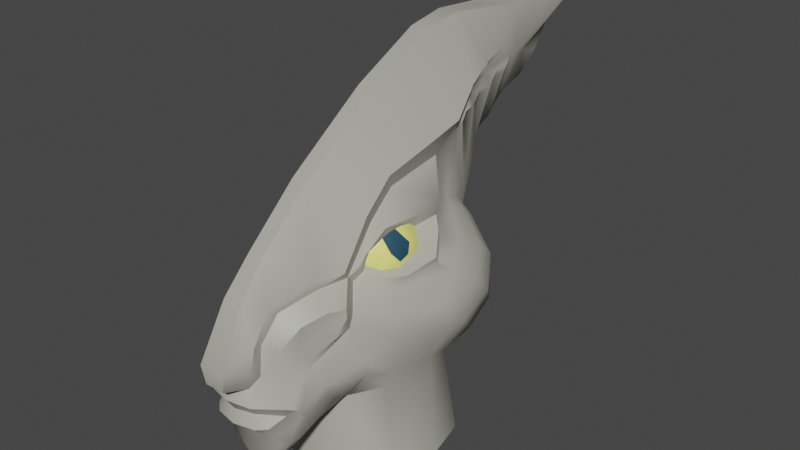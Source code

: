 # Source: Coleman_Trebor_Head.blend  (saved by Blender 2.83.19; exported with 4.5.12 LTS)
import bpy
from mathutils import Matrix  # noqa: F401  (used for matrix-valued properties, if any)

bpy.ops.wm.read_factory_settings(use_empty=True)
scene = bpy.context.scene
scene.name = 'Scene'

# ---- collections
col_collection = bpy.data.collections.new('Collection'); scene.collection.children.link(col_collection)

# ---- materials (node trees are filled in below, after node groups)
mat_dark_grey_material = bpy.data.materials.new('Dark_Grey-material')
mat_dark_grey_material.use_transparent_shadow = False
mat_dark_grey_material.diffuse_color = (0.4275, 0.4314, 0.3608, 1.0)
mat_bright_light_yellow_material = bpy.data.materials.new('Bright_Light_Yellow-material')
mat_bright_light_yellow_material.use_transparent_shadow = False
mat_bright_light_yellow_material.diffuse_color = (1.0, 0.9412, 0.2275, 1.0)
mat_black_material = bpy.data.materials.new('Black-material')
mat_black_material.use_transparent_shadow = False
mat_black_material.diffuse_color = (0.01961, 0.07451, 0.1137, 1.0)

# ---- material node trees
mat_dark_grey_material.use_nodes = True; mat_dark_grey_material.node_tree.nodes.clear()
_N = mat_dark_grey_material.node_tree.nodes; _L = mat_dark_grey_material.node_tree.links
n0 = _N.new('ShaderNodeBsdfPrincipled'); n0.name = 'Principled BSDF'; n0.location = (0, 300)
n0.distribution = 'GGX'
n0.subsurface_method = 'BURLEY'
n0.inputs[0].default_value = (0.4275, 0.4314, 0.3608, 1.0)
n0.inputs[3].default_value = 1.45
n0.inputs[27].default_value = (0.0, 0.0, 0.0, 0.0)
n0.inputs[28].default_value = 1.0
n1 = _N.new('ShaderNodeOutputMaterial'); n1.name = 'Material Output'; n1.location = (300, 300)
n2 = _N.new('ShaderNodeRGB'); n2.name = 'RGB'; n2.location = (-300, 300)
n2.label = 'Ambient'
n2.outputs[0].default_value = (0.4275, 0.4314, 0.3608, 1.0)
n3 = _N.new('ShaderNodeRGB'); n3.name = 'RGB.001'; n3.location = (-300, 0)
n3.label = 'Specular'
n3.outputs[0].default_value = (0.9, 0.9, 0.9, 1.0)
_L.new(n0.outputs[0], n1.inputs[0])
n1.is_active_output = True
mat_bright_light_yellow_material.use_nodes = True; mat_bright_light_yellow_material.node_tree.nodes.clear()
_N = mat_bright_light_yellow_material.node_tree.nodes; _L = mat_bright_light_yellow_material.node_tree.links
n0 = _N.new('ShaderNodeBsdfPrincipled'); n0.name = 'Principled BSDF'; n0.location = (0, 300)
n0.distribution = 'GGX'
n0.subsurface_method = 'BURLEY'
n0.inputs[0].default_value = (1.0, 0.9412, 0.2275, 1.0)
n0.inputs[3].default_value = 1.45
n0.inputs[27].default_value = (0.0, 0.0, 0.0, 0.0)
n0.inputs[28].default_value = 1.0
n1 = _N.new('ShaderNodeOutputMaterial'); n1.name = 'Material Output'; n1.location = (300, 300)
n2 = _N.new('ShaderNodeRGB'); n2.name = 'RGB'; n2.location = (-300, 300)
n2.label = 'Ambient'
n2.outputs[0].default_value = (1.0, 0.9412, 0.2275, 1.0)
n3 = _N.new('ShaderNodeRGB'); n3.name = 'RGB.001'; n3.location = (-300, 0)
n3.label = 'Specular'
n3.outputs[0].default_value = (0.9, 0.9, 0.9, 1.0)
_L.new(n0.outputs[0], n1.inputs[0])
n1.is_active_output = True
mat_black_material.use_nodes = True; mat_black_material.node_tree.nodes.clear()
_N = mat_black_material.node_tree.nodes; _L = mat_black_material.node_tree.links
n0 = _N.new('ShaderNodeBsdfPrincipled'); n0.name = 'Principled BSDF'; n0.location = (0, 300)
n0.distribution = 'GGX'
n0.subsurface_method = 'BURLEY'
n0.inputs[0].default_value = (0.01961, 0.07451, 0.1137, 1.0)
n0.inputs[3].default_value = 1.45
n0.inputs[27].default_value = (0.0, 0.0, 0.0, 0.0)
n0.inputs[28].default_value = 1.0
n1 = _N.new('ShaderNodeOutputMaterial'); n1.name = 'Material Output'; n1.location = (300, 300)
n2 = _N.new('ShaderNodeRGB'); n2.name = 'RGB'; n2.location = (-300, 300)
n2.label = 'Ambient'
n2.outputs[0].default_value = (0.01961, 0.07451, 0.1137, 1.0)
n3 = _N.new('ShaderNodeRGB'); n3.name = 'RGB.001'; n3.location = (-300, 0)
n3.label = 'Specular'
n3.outputs[0].default_value = (0.9, 0.9, 0.9, 1.0)
_L.new(n0.outputs[0], n1.inputs[0])
n1.is_active_output = True

# ---- world
world_world = bpy.data.worlds.new('World'); scene.world = world_world
world_world.use_nodes = True; world_world.node_tree.nodes.clear()
_N = world_world.node_tree.nodes; _L = world_world.node_tree.links
n0 = _N.new('ShaderNodeOutputWorld'); n0.name = 'World Output'; n0.location = (300, 300)
n1 = _N.new('ShaderNodeBackground'); n1.name = 'Background'; n1.location = (10, 300)
n1.inputs[0].default_value = (0.05088, 0.05088, 0.05088, 1.0)
_L.new(n1.outputs[0], n0.inputs[0])
n0.is_active_output = True
world_world.color = (0.05088, 0.05088, 0.05088)
world_world.use_sun_shadow = False
world_world.sun_shadow_jitter_overblur = 0.0

# ---- meshes
me_13197_dat_001 = bpy.data.meshes.new('13197_dat.001')
me_13197_dat_001.from_pydata([(0.0, 0.1136, 0.4177), (0.0, 0.1195, 0.4023), (0.0, -0.1195, 0.4023), (0.0, -0.1136, 0.4177), (0.0, 0.0, 0.4243), (0.0, 0.1136, 0.4177), (0.0, -0.1136, 0.4177), (0.0, 0.125, 0.0), (0.0, -0.125, 0.0), (0.0, 0.1966, 0.0), (0.0, 0.125, 0.0), (0.0, -0.125, 0.0), (0.0, -0.1966, 0.0), (0.0, 0.6599, 0.8169), (0.0, 0.6175, 0.7709), (0.0, 0.6599, 0.8169), (0.0, 0.6379, 0.8641), (0.0, 0.1682, 0.1715), (0.0, 0.2266, 0.1999), (0.0, 0.1966, 0.0), (0.0, 0.1682, 0.1715), (0.0, 0.3919, 0.6113), (0.0, 0.3468, 0.5806), (0.0, 0.4257, 0.6413), (0.0, 0.4553, 0.6492), (0.0, 0.5729, 0.7099), (0.0, 0.5023, 0.6619), (0.0, -0.3492, 0.1206), (0.0, -0.3533, 0.1763), (0.0, -0.3057, 0.09524), (0.0, -0.3284, 0.09952), (-0.05678, 0.09836, 0.4177), (-0.05978, 0.1035, 0.4023), (-0.09836, 0.05678, 0.4177), (-0.1035, 0.05978, 0.4023), (-0.1136, 0.0, 0.4177), (-0.1195, 0.0, 0.4023), (-0.09836, -0.05678, 0.4177), (-0.1035, -0.05978, 0.4023), (-0.05678, -0.09836, 0.4177), (-0.05978, -0.1035, 0.4023), (-0.09836, -0.05678, 0.4177), (-0.1136, 0.0, 0.4177), (-0.09836, 0.05678, 0.4177), (-0.05678, 0.09836, 0.4177), (-0.05678, -0.09836, 0.4177), (-0.0625, 0.1083, 0.0), (-0.1083, 0.0625, 0.0), (-0.0625, -0.1083, 0.0), (-0.1083, -0.0625, 0.0), (-0.125, 0.0, 0.0), (-0.175, 0.0983, 0.0), (-0.1083, 0.0625, 0.0), (-0.0983, 0.1703, 0.0), (-0.0625, 0.1083, 0.0), (-0.0625, -0.1083, 0.0), (-0.1001, -0.1738, 0.0), (-0.1703, -0.0983, 0.0), (-0.1083, -0.0625, 0.0), (-0.1966, 0.0, 0.0), (-0.125, 0.0, 0.0), (-0.0498, -0.3485, 0.3168), (-0.05012, -0.3424, 0.3818), (-0.05582, -0.3768, 0.3331), (-0.0544, -0.3639, 0.387), (-0.04, 0.6527, 0.8173), (-0.02224, 0.6112, 0.7731), (-0.04, 0.6527, 0.8173), (-0.03886, 0.6353, 0.8634), (-0.1019, -0.1085, 0.47), (-0.1253, -0.0886, 0.4591), (-0.1029, -0.1079, 0.4808), (-0.1347, -0.07106, 0.4912), (-0.1439, -0.05602, 0.4581), (-0.1019, -0.3223, 0.2491), (-0.08294, -0.3203, 0.2245), (-0.1063, -0.3039, 0.2376), (-0.08794, -0.2992, 0.1958), (-0.1059, -0.2833, 0.2185), (0.0, 0.2741, 0.2408), (-0.07028, 0.2151, 0.5816), (-0.08422, 0.1946, 0.5009), (-0.05952, 0.248, 0.5212), (-0.07672, 0.2219, 0.484), (-0.0874, 0.1473, 0.1768), (-0.09932, 0.1975, 0.2092), (-0.0983, 0.1703, 0.0), (-0.0874, 0.1473, 0.1768), (-0.1723, 0.00978, 0.2301), (-0.1966, 0.0, 0.0), (-0.1588, 0.07156, 0.2077), (-0.175, 0.0983, 0.0), (-0.02416, 0.3917, 0.6144), (-0.0245, 0.3441, 0.5837), (-0.04778, 0.3645, 0.6254), (-0.04344, 0.3311, 0.6032), (-0.04202, 0.3957, 0.646), (-0.02646, 0.4247, 0.6481), (-0.01676, 0.4563, 0.6493), (-0.02306, 0.5732, 0.7176), (-0.0158, 0.5031, 0.6607), (-0.05002, -0.3338, 0.1323), (-0.04746, -0.3446, 0.1775), (-0.06004, -0.294, 0.1162), (-0.05336, -0.3153, 0.114), (-0.0974, -0.1543, 0.4608), (-0.09366, -0.08146, 0.551), (-0.1123, -0.1779, 0.4853), (-0.1, -0.099, 0.5717), (-0.01762, -0.299, 0.5329), (-0.01784, -0.1745, 0.6445), (-0.053, -0.3241, 0.4462), (-0.05448, -0.3003, 0.4338), (-0.08872, -0.2316, 0.484), (-0.08626, -0.2264, 0.4629), (-0.05448, -0.3003, 0.4338), (-0.09882, -0.2863, 0.4129), (-0.08626, -0.2264, 0.4629), (-0.1195, -0.2371, 0.4286), (-0.1007, -0.2788, 0.3124), (-0.1195, -0.2048, 0.3588), (-0.1061, -0.2673, 0.3363), (-0.1287, -0.2251, 0.3711), (-0.03006, -0.4226, 0.3465), (-0.02212, -0.3605, 0.4644), (-0.02212, -0.3605, 0.4644), (-0.0544, -0.3639, 0.387), (-0.03006, -0.4226, 0.3465), (-0.05012, -0.3424, 0.3818), (-0.0498, -0.3485, 0.3168), (-0.0802, -0.3274, 0.3702), (0.0, -0.1936, 0.167), (0.0, -0.2392, 0.1257), (-0.06138, -0.3319, 0.31), (-0.08432, -0.302, 0.317), (0.0, -0.1966, 0.0), (0.0, -0.1832, 0.1632), (-0.09188, -0.2846, 0.3511), (-0.1356, -0.2014, 0.4272), (-0.11, -0.2516, 0.3894), (-0.1372, -0.2016, 0.4081), (-0.1287, -0.2251, 0.3711), (-0.1241, 0.08326, 0.5134), (-0.1192, 0.09796, 0.5412), (-0.1219, 0.04264, 0.5324), (-0.1132, -0.00084, 0.5663), (-0.115, -0.06366, 0.5362), (-0.08088, -0.0054, 0.5947), (-0.08418, 0.1301, 0.6175), (-0.08418, 0.1301, 0.6175), (-0.1017, 0.09018, 0.6596), (-0.08088, -0.0054, 0.5947), (-0.09128, -0.02256, 0.626), (-0.1017, 0.09018, 0.6596), (-0.01824, 0.0139, 0.7747), (-0.09128, -0.02256, 0.626), (0.0, 0.335, 0.5126), (-0.01784, -0.1745, 0.6445), (0.0, 0.3468, 0.5806), (-0.1, -0.099, 0.5717), (-0.01824, 0.0139, 0.7747), (0.0, 0.2787, 0.4297), (-0.04572, 0.4825, 0.7397), (-0.06202, 0.4755, 0.771), (-0.05608, 0.442, 0.7452), (-0.06504, 0.3964, 0.7809), (-0.0605, 0.4034, 0.7521), (-0.06446, -0.3241, 0.145), (-0.07074, -0.331, 0.1809), (-0.0661, -0.2372, 0.1491), (-0.08406, -0.2356, 0.1706), (-0.0786, -0.2801, 0.1497), (-0.05004, -0.3802, 0.2601), (0.0, -0.4239, 0.3488), (-0.04208, -0.3627, 0.2351), (0.0, -0.4174, 0.3039), (-0.1548, -0.1739, 0.3037), (-0.1227, -0.2524, 0.2752), (-0.15, -0.1687, 0.2661), (-0.1159, -0.2425, 0.2464), (-0.1703, -0.0983, 0.0), (-0.1459, -0.1048, 0.2039), (-0.1001, -0.1738, 0.0), (-0.08688, -0.164, 0.1865), (-0.1535, -0.1279, 0.3917), (-0.1252, -0.173, 0.3986), (0.0, 0.2981, 0.3203), (0.0, -0.3931, 0.264), (0.0, -0.3752, 0.236), (-0.1451, -0.1376, 0.3522), (0.0, -0.3826, 0.2051), (-0.1242, -0.1811, 0.3728), (0.0, -0.3752, 0.236), (0.0, -0.3826, 0.2051), (-0.2152, 0.01398, 0.3063), (-0.1822, 0.1276, 0.2443), (-0.2221, 0.05802, 0.3146), (-0.1943, -0.01744, 0.2804), (0.0, -0.1936, 0.167), (-0.214, -0.00454, 0.3747), (0.0, -0.1832, 0.1632), (-0.2118, 0.1072, 0.3831), (-0.2115, 0.1496, 0.3409), (-0.1065, 0.2479, 0.2532), (-0.09768, -0.1403, 0.4463), (-0.1359, -0.0992, 0.4318), (-0.105, -0.1182, 0.4618), (-0.1345, -0.09594, 0.4483), (-0.1253, -0.0886, 0.4591), (-0.1019, -0.1085, 0.47), (-0.1417, 0.00048, 0.4736), (-0.1442, -0.02576, 0.5015), (-0.1241, 0.08326, 0.5134), (-0.1089, 0.03276, 0.5014), (0.0, -0.3931, 0.264), (0.0, -0.3869, 0.284), (-0.1464, 0.06276, 0.4901), (0.0, 0.2879, 0.3965), (-0.1272, 0.01828, 0.4874), (0.0, 0.2787, 0.4297), (-0.1073, 0.1167, 0.511), (-0.1375, 0.0785, 0.471), (-0.1464, 0.06276, 0.4901), (-0.1908, 0.0643, 0.418), (-0.1601, 0.1166, 0.448), (-0.1696, 0.03416, 0.438), (-0.1696, 0.03416, 0.438), (-0.1744, 0.01966, 0.4581), (-0.1744, 0.01966, 0.4581), (-0.1417, 0.00048, 0.4736), (0.0, -0.3869, 0.284), (-0.1089, 0.03276, 0.5014), (0.0, -0.4174, 0.3039), (0.05678, 0.09836, 0.4177), (0.05978, 0.1035, 0.4023), (0.09836, 0.05678, 0.4177), (0.1035, 0.05978, 0.4023), (0.1136, 0.0, 0.4177), (0.1195, 0.0, 0.4023), (0.09836, -0.05678, 0.4177), (0.1035, -0.05978, 0.4023), (0.05678, -0.09836, 0.4177), (0.05978, -0.1035, 0.4023), (0.09836, -0.05678, 0.4177), (0.1136, 0.0, 0.4177), (0.09836, 0.05678, 0.4177), (0.05678, 0.09836, 0.4177), (0.05678, -0.09836, 0.4177), (0.0625, 0.1083, 0.0), (0.1083, 0.0625, 0.0), (0.0625, -0.1083, 0.0), (0.1083, -0.0625, 0.0), (0.125, 0.0, 0.0), (0.175, 0.0983, 0.0), (0.1083, 0.0625, 0.0), (0.0983, 0.1703, 0.0), (0.0625, 0.1083, 0.0), (0.0625, -0.1083, 0.0), (0.1001, -0.1738, 0.0), (0.1703, -0.0983, 0.0), (0.1083, -0.0625, 0.0), (0.1966, 0.0, 0.0), (0.125, 0.0, 0.0), (0.0498, -0.3485, 0.3168), (0.05012, -0.3424, 0.3818), (0.05582, -0.3768, 0.3331), (0.0544, -0.3639, 0.387), (0.04, 0.6527, 0.8173), (0.02224, 0.6112, 0.7731), (0.04, 0.6527, 0.8173), (0.03886, 0.6353, 0.8634), (0.1019, -0.1085, 0.47), (0.1253, -0.0886, 0.4591), (0.1029, -0.1079, 0.4808), (0.1347, -0.07106, 0.4912), (0.1439, -0.05602, 0.4581), (0.1019, -0.3223, 0.2491), (0.08294, -0.3203, 0.2245), (0.1063, -0.3039, 0.2376), (0.08794, -0.2992, 0.1958), (0.1059, -0.2833, 0.2185), (0.07028, 0.2151, 0.5816), (0.08422, 0.1946, 0.5009), (0.05952, 0.248, 0.5212), (0.07672, 0.2219, 0.484), (0.0874, 0.1473, 0.1768), (0.09932, 0.1975, 0.2092), (0.0983, 0.1703, 0.0), (0.0874, 0.1473, 0.1768), (0.1723, 0.00978, 0.2301), (0.1966, 0.0, 0.0), (0.1588, 0.07156, 0.2077), (0.175, 0.0983, 0.0), (0.02416, 0.3917, 0.6144), (0.0245, 0.3441, 0.5837), (0.04778, 0.3645, 0.6254), (0.04344, 0.3311, 0.6032), (0.04202, 0.3957, 0.646), (0.02646, 0.4247, 0.6481), (0.01676, 0.4563, 0.6493), (0.02306, 0.5732, 0.7176), (0.0158, 0.5031, 0.6607), (0.05002, -0.3338, 0.1323), (0.04746, -0.3446, 0.1775), (0.0, -0.3057, 0.09524), (0.06004, -0.294, 0.1162), (0.05336, -0.3153, 0.114), (0.0974, -0.1543, 0.4608), (0.09366, -0.08146, 0.551), (0.1123, -0.1779, 0.4853), (0.1, -0.099, 0.5717), (0.01762, -0.299, 0.5329), (0.01784, -0.1745, 0.6445), (-0.1272, 0.01828, 0.4874), (-0.1116, 0.01532, 0.5155), (0.053, -0.3241, 0.4462), (0.05448, -0.3003, 0.4338), (0.08872, -0.2316, 0.484), (0.08626, -0.2264, 0.4629), (0.05448, -0.3003, 0.4338), (0.09882, -0.2863, 0.4129), (0.08626, -0.2264, 0.4629), (0.1195, -0.2371, 0.4286), (0.1007, -0.2788, 0.3124), (0.1195, -0.2048, 0.3588), (0.1061, -0.2673, 0.3363), (0.1287, -0.2251, 0.3711), (0.03006, -0.4226, 0.3465), (0.02212, -0.3605, 0.4644), (-0.1142, -0.05134, 0.5235), (0.02212, -0.3605, 0.4644), (0.0544, -0.3639, 0.387), (0.03006, -0.4226, 0.3465), (0.05012, -0.3424, 0.3818), (0.0498, -0.3485, 0.3168), (0.0802, -0.3274, 0.3702), (0.06138, -0.3319, 0.31), (0.08432, -0.302, 0.317), (0.09188, -0.2846, 0.3511), (0.1356, -0.2014, 0.4272), (0.11, -0.2516, 0.3894), (0.1372, -0.2016, 0.4081), (0.1287, -0.2251, 0.3711), (0.1241, 0.08326, 0.5134), (0.1192, 0.09796, 0.5412), (0.1219, 0.04264, 0.5324), (0.1132, -0.00084, 0.5663), (0.115, -0.06366, 0.5362), (0.08088, -0.0054, 0.5947), (0.08418, 0.1301, 0.6175), (0.08418, 0.1301, 0.6175), (0.1017, 0.09018, 0.6596), (0.08088, -0.0054, 0.5947), (0.09128, -0.02256, 0.626), (0.1017, 0.09018, 0.6596), (0.01824, 0.0139, 0.7747), (0.09128, -0.02256, 0.626), (0.01784, -0.1745, 0.6445), (0.1, -0.099, 0.5717), (0.01824, 0.0139, 0.7747), (-0.09366, -0.08146, 0.551), (0.04572, 0.4825, 0.7397), (0.06202, 0.4755, 0.771), (0.05608, 0.442, 0.7452), (0.06504, 0.3964, 0.7809), (0.0605, 0.4034, 0.7521), (0.06446, -0.3241, 0.145), (0.07074, -0.331, 0.1809), (0.0661, -0.2372, 0.1491), (0.08406, -0.2356, 0.1706), (0.0786, -0.2801, 0.1497), (0.05004, -0.3802, 0.2601), (0.04208, -0.3627, 0.2351), (0.1548, -0.1739, 0.3037), (0.1227, -0.2524, 0.2752), (0.15, -0.1687, 0.2661), (0.1159, -0.2425, 0.2464), (0.1703, -0.0983, 0.0), (0.1459, -0.1048, 0.2039), (0.1001, -0.1738, 0.0), (0.08688, -0.164, 0.1865), (0.1535, -0.1279, 0.3917), (0.1252, -0.173, 0.3986), (0.1451, -0.1376, 0.3522), (0.1242, -0.1811, 0.3728), (0.2152, 0.01398, 0.3063), (0.1822, 0.1276, 0.2443), (0.2221, 0.05802, 0.3146), (0.1943, -0.01744, 0.2804), (0.214, -0.00454, 0.3747), (0.2118, 0.1072, 0.3831), (0.2115, 0.1496, 0.3409), (0.1065, 0.2479, 0.2532), (0.09768, -0.1403, 0.4463), (0.1359, -0.0992, 0.4318), (0.105, -0.1182, 0.4618), (0.1345, -0.09594, 0.4483), (0.1253, -0.0886, 0.4591), (0.1019, -0.1085, 0.47), (0.1417, 0.00048, 0.4736), (0.1442, -0.02576, 0.5015), (0.1241, 0.08326, 0.5134), (0.1089, 0.03276, 0.5014), (0.1464, 0.06276, 0.4901), (0.1272, 0.01828, 0.4874), (0.1073, 0.1167, 0.511), (0.1375, 0.0785, 0.471), (0.1464, 0.06276, 0.4901), (0.1908, 0.0643, 0.418), (0.1601, 0.1166, 0.448), (0.1696, 0.03416, 0.438), (0.1696, 0.03416, 0.438), (0.1744, 0.01966, 0.4581), (0.1744, 0.01966, 0.4581), (0.1417, 0.00048, 0.4736), (0.1089, 0.03276, 0.5014), (0.1272, 0.01828, 0.4874), (0.1116, 0.01532, 0.5155), (0.1142, -0.05134, 0.5235), (0.09366, -0.08146, 0.551), (0.08424, 0.1927, 0.6504), (0.07582, 0.1806, 0.5691), (0.08036, 0.1524, 0.5588), (0.07598, 0.2665, 0.6821), (0.07278, 0.2355, 0.6703), (0.05348, 0.2766, 0.5361), (0.0565, 0.2615, 0.5289), (0.0503, 0.2896, 0.5537), (0.06138, 0.2912, 0.6887), (0.07182, 0.329, 0.7056), (0.07, 0.2976, 0.7069), (0.04668, 0.312, 0.5793), (0.06018, 0.3596, 0.7177), (0.06748, 0.3873, 0.7237), (0.06396, 0.3666, 0.7323), (0.05768, 0.4035, 0.7249), (0.05898, 0.4199, 0.7423), (0.02224, 0.6112, 0.7731), (0.02306, 0.5732, 0.7176), (0.03246, 0.4988, 0.6774), (0.04, 0.6527, 0.8173), (0.0356, 0.4603, 0.8498), (0.03886, 0.6353, 0.8634), (0.09352, 0.1379, 0.5231), (0.07122, -0.1903, 0.1804), (0.09358, -0.1857, 0.1897), (0.049, -0.3722, 0.2052), (0.06918, -0.3546, 0.2067), (0.1195, -0.2048, 0.3588), (0.08934, 0.1634, 0.5131), (0.05624, 0.2635, 0.4472), (0.0279, 0.332, 0.5192), (0.06408, 0.402, 0.735), (0.0639, 0.3219, 0.736), (0.07522, 0.3136, 0.7654), (0.02264, 0.2713, 0.8694), (0.07522, 0.3136, 0.7654), (0.02264, 0.2713, 0.8694), (0.0356, 0.4603, 0.8498), (-0.08424, 0.1927, 0.6504), (-0.07582, 0.1806, 0.5691), (0.0724, 0.2551, 0.7061), (0.0864, 0.2481, 0.7337), (0.01926, 0.1772, 0.8552), (0.0864, 0.2481, 0.7337), (0.08428, 0.2161, 0.6575), (0.0809, 0.2337, 0.6783), (0.1028, 0.1806, 0.6808), (0.0245, 0.3441, 0.5837), (0.0279, 0.332, 0.5192), (0.0245, 0.3441, 0.5837), (0.05624, 0.2635, 0.4472), (0.1087, 0.1535, 0.4937), (0.01762, -0.299, 0.5329), (0.1123, -0.1779, 0.4853), (0.115, -0.06366, 0.5362), (0.1116, 0.01532, 0.5155), (0.1142, -0.05134, 0.5235), (0.1356, -0.2014, 0.4272), (0.09768, -0.1403, 0.4463), (0.1372, -0.2016, 0.4081), (0.1252, -0.173, 0.3986), (0.02314, -0.4186, 0.3046), (0.02314, -0.4186, 0.3046), (0.1602, -0.06092, 0.4234), (0.1622, -0.05364, 0.4446), (0.1622, -0.05364, 0.4446), (0.1439, -0.05602, 0.4581), (0.1089, 0.03276, 0.5014), (0.1028, 0.1806, 0.6808), (0.01926, 0.1772, 0.8552), (-0.08036, 0.1524, 0.5588), (0.1816, 0.1987, 0.2877), (0.1052, -0.09978, 0.4981), (0.1821, -0.08552, 0.3806), (0.08864, 0.284, 0.3332), (0.049, -0.3722, 0.2052), (0.04208, -0.3627, 0.2351), (0.07172, -0.304, 0.1422), (0.05336, -0.3153, 0.114), (0.04142, 0.4251, 0.6654), (0.06408, 0.402, 0.735), (-0.07598, 0.2665, 0.6821), (0.0, 0.6379, 0.8641), (0.03886, 0.6353, 0.8634), (0.07122, -0.1903, 0.1804), (0.08688, -0.164, 0.1865), (0.0974, -0.1543, 0.4608), (0.173, -0.1174, 0.2581), (0.1634, -0.09976, 0.3332), (0.1195, -0.2371, 0.4286), (0.09882, -0.2863, 0.4129), (0.0974, -0.1543, 0.4608), (0.1356, -0.2014, 0.4272), (0.1242, -0.1811, 0.3728), (0.1052, -0.09978, 0.4981), (0.0158, 0.5031, 0.6607), (0.08294, -0.3203, 0.2245), (0.06918, -0.3546, 0.2067), (0.1019, -0.3223, 0.2491), (0.05004, -0.3802, 0.2601), (0.03962, -0.3692, 0.2957), (0.03962, -0.3692, 0.2957), (0.05598, 0.2787, 0.4072), (0.05624, 0.2635, 0.4472), (0.08426, 0.2651, 0.4219), (0.1432, 0.2508, 0.3555), (0.09958, 0.2372, 0.4471), (0.1712, 0.2134, 0.3855), (0.1747, 0.1739, 0.4203), (0.111, 0.1958, 0.4756), (0.07, 0.2976, 0.7069), (0.0809, 0.2337, 0.6783), (0.06396, 0.3666, 0.7323), (0.02314, -0.4186, 0.3046), (0.1051, -0.1252, 0.4729), (0.1029, -0.1079, 0.4808), (0.1074, -0.1149, 0.4949), (0.1019, -0.1085, 0.47), (0.105, -0.1182, 0.4618), (0.09768, -0.1403, 0.4463), (0.1074, -0.1149, 0.4949), (0.0, -0.299, 0.5329), (0.0, -0.2371, 0.5884), (0.0, -0.1745, 0.6445), (0.0, -0.3605, 0.4644), (0.0, -0.08133, 0.7089), (0.0, 0.0139, 0.7747), (0.0, 0.2713, 0.8694), (0.0, 0.3448, 0.8618), (0.0, 0.4603, 0.8498), (0.0, -0.3263, 0.5025), (0.0, 0.09332, 0.8139), (0.0, 0.1772, 0.8552), (0.0, 0.2204, 0.8617), (-0.07278, 0.2355, 0.6703), (-0.05348, 0.2766, 0.5361), (-0.0565, 0.2615, 0.5289), (-0.0503, 0.2896, 0.5537), (-0.06138, 0.2912, 0.6887), (-0.07182, 0.329, 0.7056), (-0.07, 0.2976, 0.7069), (-0.04668, 0.312, 0.5793), (-0.06018, 0.3596, 0.7177), (-0.06748, 0.3873, 0.7237), (-0.06396, 0.3666, 0.7323), (-0.05768, 0.4035, 0.7249), (-0.05898, 0.4199, 0.7423), (-0.02224, 0.6112, 0.7731), (-0.02306, 0.5732, 0.7176), (-0.03246, 0.4988, 0.6774), (-0.04, 0.6527, 0.8173), (-0.0356, 0.4603, 0.8498), (-0.03886, 0.6353, 0.8634), (-0.09352, 0.1379, 0.5231), (-0.07122, -0.1903, 0.1804), (-0.09358, -0.1857, 0.1897), (-0.049, -0.3722, 0.2052), (-0.06918, -0.3546, 0.2067), (-0.1195, -0.2048, 0.3588), (-0.08934, 0.1634, 0.5131), (-0.05624, 0.2635, 0.4472), (-0.0279, 0.332, 0.5192), (-0.06408, 0.402, 0.735), (-0.0639, 0.3219, 0.736), (-0.07522, 0.3136, 0.7654), (-0.02264, 0.2713, 0.8694), (-0.07522, 0.3136, 0.7654), (-0.02264, 0.2713, 0.8694), (-0.0356, 0.4603, 0.8498), (-0.0724, 0.2551, 0.7061), (-0.0864, 0.2481, 0.7337), (-0.01926, 0.1772, 0.8552), (-0.0864, 0.2481, 0.7337), (-0.08428, 0.2161, 0.6575), (-0.0809, 0.2337, 0.6783), (-0.1028, 0.1806, 0.6808), (-0.0245, 0.3441, 0.5837), (-0.0279, 0.332, 0.5192), (-0.0245, 0.3441, 0.5837), (-0.05624, 0.2635, 0.4472), (-0.1087, 0.1535, 0.4937), (-0.01762, -0.299, 0.5329), (-0.1123, -0.1779, 0.4853), (-0.115, -0.06366, 0.5362), (-0.1116, 0.01532, 0.5155), (-0.1142, -0.05134, 0.5235), (-0.1356, -0.2014, 0.4272), (-0.09768, -0.1403, 0.4463), (-0.1372, -0.2016, 0.4081), (-0.1252, -0.173, 0.3986), (-0.02314, -0.4186, 0.3046), (0.1118, -0.07444, 0.5147), (0.1156, -0.01727, 0.5245), (0.1334, -0.07658, 0.4889), (0.1434, -0.02896, 0.4758), (0.1435, -0.05289, 0.4687), (0.1123, -0.06983, 0.5164), (0.1149, -0.0343, 0.524), (-0.02314, -0.4186, 0.3046), (-0.1602, -0.06092, 0.4234), (-0.1622, -0.05364, 0.4446), (-0.1622, -0.05364, 0.4446), (-0.1439, -0.05602, 0.4581), (-0.1089, 0.03276, 0.5014), (-0.1028, 0.1806, 0.6808), (-0.01926, 0.1772, 0.8552), (-0.1816, 0.1987, 0.2877), (-0.1052, -0.09978, 0.4981), (-0.1821, -0.08552, 0.3806), (-0.08864, 0.284, 0.3332), (-0.049, -0.3722, 0.2052), (-0.04208, -0.3627, 0.2351), (-0.07172, -0.304, 0.1422), (-0.05336, -0.3153, 0.114), (-0.04142, 0.4251, 0.6654), (-0.06408, 0.402, 0.735), (-0.03886, 0.6353, 0.8634), (-0.07122, -0.1903, 0.1804), (-0.08688, -0.164, 0.1865), (-0.0974, -0.1543, 0.4608), (-0.173, -0.1174, 0.2581), (-0.1634, -0.09976, 0.3332), (-0.1195, -0.2371, 0.4286), (-0.09882, -0.2863, 0.4129), (-0.0974, -0.1543, 0.4608), (-0.1356, -0.2014, 0.4272), (-0.1242, -0.1811, 0.3728), (-0.1052, -0.09978, 0.4981), (-0.0158, 0.5031, 0.6607), (-0.08294, -0.3203, 0.2245), (-0.06918, -0.3546, 0.2067), (-0.1019, -0.3223, 0.2491), (-0.05004, -0.3802, 0.2601), (-0.03962, -0.3692, 0.2957), (-0.03962, -0.3692, 0.2957), (-0.05598, 0.2787, 0.4072), (-0.05624, 0.2635, 0.4472), (-0.08426, 0.2651, 0.4219), (-0.1432, 0.2508, 0.3555), (-0.09958, 0.2372, 0.4471), (-0.1712, 0.2134, 0.3855), (-0.1747, 0.1739, 0.4203), (-0.111, 0.1958, 0.4756), (-0.07, 0.2976, 0.7069), (-0.0809, 0.2337, 0.6783), (-0.06396, 0.3666, 0.7323), (-0.02314, -0.4186, 0.3046), (-0.1051, -0.1252, 0.4729), (-0.1029, -0.1079, 0.4808), (-0.1074, -0.1149, 0.4949), (-0.1019, -0.1085, 0.47), (-0.105, -0.1182, 0.4618), (-0.09768, -0.1403, 0.4463), (-0.1074, -0.1149, 0.4949), (-0.1118, -0.07444, 0.5147), (-0.1156, -0.01727, 0.5245), (-0.1334, -0.07658, 0.4889), (-0.1434, -0.02896, 0.4758), (-0.1435, -0.05289, 0.4687), (-0.1123, -0.06983, 0.5164), (-0.1149, -0.0343, 0.524)], [(29, 30), (29, 132)], [(1, 234, 233, 0), (35, 37, 38, 36), (39, 3, 2, 40), (31, 32, 1, 0), (234, 236, 235, 233), (41, 42, 4), (16, 270, 269, 15), (42, 43, 4), (43, 44, 4), (4, 45, 41), (4, 44, 5), (40, 48, 49, 38), (40, 2, 8, 48), (45, 4, 6), (7, 248, 234, 1), (248, 249, 236, 234), (32, 46, 7, 1), (38, 49, 50, 36), (57, 58, 55, 56), (254, 256, 255, 253), (258, 12, 11, 257), (257, 260, 259, 258), (256, 10, 9, 255), (658, 656, 630, 659), (374, 376, 375, 373), (264, 266, 265, 263), (69, 71, 70), (27, 30, 499, 302), (601, 580, 81, 663), (677, 73, 70), (279, 280, 278, 277), (74, 76, 75), (80, 82, 81), (81, 82, 83), (453, 456, 462, 461), (22, 21, 293, 294), (84, 90, 195, 85), (484, 394, 381, 494), (572, 573, 571, 163), (228, 622, 623, 229), (23, 24, 299, 298), (214, 215, 654, 653), (306, 30, 304, 305), (316, 318, 317, 315), (308, 310, 309, 307), (121, 122, 120), (119, 121, 120), (39, 40, 38, 37), (111, 126, 125), (138, 140, 139), (14, 268, 300, 25), (353, 352, 350, 351), (145, 144, 146), (345, 488, 343, 344), (139, 140, 141), (155, 159, 157), (162, 164, 163), (441, 364, 363, 362), (366, 367, 303, 302), (165, 164, 166), (372, 277, 276, 371), (598, 599, 158, 156), (289, 378, 377, 290), (382, 384, 383, 381), (292, 287, 288, 291), (194, 90, 88), (161, 156, 469, 471), (79, 392, 286, 18), (381, 394, 393, 382), (11, 12, 56, 55), (274, 616, 615, 400), (394, 396, 395, 393), (220, 221, 142), (409, 406, 410, 408), (211, 313, 210), (314, 211, 676), (231, 313, 211), (414, 413, 403, 404), (421, 281, 420, 350), (424, 465, 426, 425), (559, 561, 560), (562, 560, 95), (563, 565, 564), (567, 166, 164), (96, 94, 566), (568, 569, 162), (163, 571, 162), (362, 440, 442, 441), (149, 491, 143), (418, 617, 274, 400), (576, 575, 169), (177, 76, 652, 119), (303, 367, 447, 446), (574, 491, 580), (557, 581, 82), (544, 110, 543), (584, 166, 565), (166, 583, 565), (565, 583, 564), (642, 189, 184, 629), (584, 561, 590), (590, 561, 502), (82, 80, 557), (464, 456, 455, 463), (594, 557, 80), (590, 595, 459), (459, 595, 594), (633, 103, 634, 167), (582, 562, 597), (558, 562, 582), (253, 261, 262, 254), (231, 211, 314), (175, 483, 327, 173), (542, 109, 551), (113, 111, 602), (474, 358, 357, 317), (347, 346, 348, 419), (478, 481, 479, 307), (605, 606, 604), (184, 185, 204, 205), (152, 150, 149, 151), (425, 427, 423, 424), (487, 486, 413, 414), (26, 301, 299, 24), (80, 459, 594), (144, 624, 605), (350, 420, 467, 351), (354, 489, 463, 355), (386, 291, 285, 286), (629, 199, 194), (386, 286, 392, 492), (560, 584, 565), (497, 192, 190, 496), (629, 620, 199), (223, 620, 226), (199, 620, 223), (601, 663, 662, 224), (180, 181, 88, 89), (130, 137, 134, 133), (661, 662, 663, 660), (499, 305, 498, 366), (162, 571, 568), (116, 130, 128, 115), (634, 101, 167), (581, 556, 582), (567, 566, 636), (344, 349, 348, 346), (582, 556, 558), (367, 279, 277, 447), (640, 114, 107), (576, 200, 575), (138, 139, 643), (24, 98, 100, 26), (381, 383, 509, 494), (641, 642, 197), (143, 144, 145), (87, 86, 91, 90), (556, 581, 557), (577, 578, 168, 102), (333, 335, 320, 319), (105, 107, 108, 106), (221, 220, 601, 224), (149, 460, 491), (322, 513, 512, 321), (564, 566, 94), (394, 484, 485, 396), (427, 431, 428, 423), (373, 508, 509, 383), (514, 481, 480, 342), (296, 295, 432, 429), (648, 604, 606), (660, 663, 81, 83), (472, 405, 406, 409), (397, 396, 486, 487), (576, 178, 639), (375, 506, 378, 508), (144, 605, 604), (96, 92, 94), (492, 391, 387, 386), (650, 651, 632), (602, 111, 125), (323, 519, 278, 374), (134, 652, 133), (133, 653, 129), (158, 470, 469, 156), (548, 588, 554), (171, 633, 78), (154, 592, 625, 153), (467, 420, 461, 462), (63, 61, 655), (337, 338, 335, 336), (334, 336, 335, 333), (448, 323, 374, 373), (547, 160, 546), (154, 155, 157), (567, 583, 166), (361, 363, 500, 439), (602, 157, 113), (596, 459, 149, 150), (587, 572, 165), (621, 620, 205, 207), (164, 635, 567), (633, 77, 78), (129, 653, 654), (574, 220, 143), (170, 576, 169), (295, 296, 294, 293), (176, 641, 178), (635, 97, 96), (92, 96, 97), (280, 376, 374, 278), (495, 186, 217, 523), (153, 155, 154), (198, 638, 200), (603, 114, 113), (320, 322, 321, 319), (127, 126, 63), (268, 14, 13, 267), (526, 495, 523, 525), (125, 126, 127), (162, 569, 570), (338, 340, 511, 335), (390, 408, 389, 387), (323, 325, 338, 337), (524, 284, 527, 525), (597, 562, 95), (530, 529, 528, 527), (380, 379, 377, 378), (409, 529, 530, 472), (545, 551, 109, 124), (195, 196, 202, 627), (170, 103, 171), (194, 88, 197), (202, 196, 201), (628, 675, 677), (143, 220, 142), (20, 288, 287, 19), (284, 282, 530, 527), (171, 103, 633), (289, 388, 508, 378), (649, 98, 570), (282, 449, 472, 530), (120, 122, 647), (171, 78, 170), (82, 581, 83), (169, 103, 170), (136, 135, 379, 380), (128, 130, 133, 129), (221, 222, 142), (119, 652, 134), (178, 576, 179), (76, 78, 77, 75), (189, 191, 185, 184), (444, 368, 132, 131), (609, 607, 610), (281, 421, 449, 282), (376, 280, 369, 445), (560, 562, 559), (665, 555, 594), (491, 574, 143), (643, 139, 644), (460, 580, 491), (667, 230, 232), (564, 94, 563), (521, 215, 214, 520), (652, 653, 133), (567, 96, 566), (529, 409, 408, 390), (668, 670, 669), (639, 200, 576), (559, 502, 664), (563, 560, 666), (636, 566, 564), (560, 561, 584), (302, 303, 28, 27), (550, 589, 549), (668, 671, 672), (569, 649, 570), (656, 658, 657), (635, 96, 567), (502, 555, 665), (586, 572, 587), (669, 671, 668), (635, 98, 97), (502, 595, 590), (651, 631, 632), (570, 98, 635), (199, 196, 194), (655, 230, 611), (360, 674, 645), (238, 240, 239, 237), (240, 242, 241, 239), (241, 242, 2, 3), (236, 238, 237, 235), (33, 34, 32, 31), (33, 35, 36, 34), (243, 4, 244), (244, 4, 245), (245, 4, 246), (4, 5, 246), (4, 243, 247), (247, 6, 4), (251, 250, 242, 240), (252, 251, 240, 238), (249, 252, 238, 236), (36, 50, 47, 34), (250, 8, 2, 242), (503, 550, 458, 504), (608, 610, 607, 105), (260, 262, 261, 259), (627, 203, 85, 195), (528, 529, 390, 391), (9, 10, 54, 53), (60, 59, 51, 52), (63, 64, 62, 61), (65, 13, 14, 66), (67, 68, 16, 15), (271, 272, 273), (628, 677, 70, 71), (614, 272, 275), (276, 277, 278), (509, 388, 385, 494), (281, 282, 283), (282, 284, 283), (85, 18, 17, 84), (86, 87, 20, 19), (90, 91, 89, 88), (22, 93, 92, 21), (92, 93, 95, 94), (297, 295, 293), (97, 98, 24, 23), (99, 25, 26, 100), (99, 66, 14, 25), (27, 28, 102, 101), (402, 404, 403, 401), (453, 365, 364, 454), (669, 670, 648), (544, 543, 312), (206, 207, 205, 204), (201, 196, 199, 223), (323, 324, 325), (325, 324, 326), (173, 545, 124, 123), (160, 547, 552, 626), (315, 330, 331), (330, 332, 331), (332, 265, 331), (101, 102, 168, 167), (502, 558, 556, 555), (134, 137, 121, 119), (339, 340, 341), (340, 342, 341), (344, 346, 345), (346, 347, 345), (111, 113, 114, 112), (660, 83, 657, 658), (354, 355, 356), (355, 357, 356), (356, 357, 358), (670, 604, 648), (547, 546, 359), (361, 362, 363), (142, 624, 144, 143), (364, 365, 363), (609, 610, 647, 141), (368, 369, 305), (369, 370, 305), (641, 181, 639, 178), (176, 178, 179, 177), (183, 181, 180, 182), (528, 526, 525, 527), (290, 292, 291, 289), (592, 586, 587, 593), (385, 289, 291), (196, 195, 90, 194), (385, 388, 289), (642, 641, 176, 189), (391, 390, 387), (328, 545, 173, 327), (182, 135, 136, 183), (72, 211, 678, 679), (207, 206, 209, 208), (411, 412, 485, 484), (212, 216, 218, 213), (344, 343, 405), (405, 343, 406), (406, 343, 407), (303, 446, 193, 28), (226, 227, 222, 221), (264, 316, 315, 266), (415, 400, 416), (400, 399, 416), (415, 417, 400), (417, 613, 400), (152, 151, 106, 108), (201, 223, 224, 662), (75, 77, 168, 578), (350, 422, 421), (563, 94, 95, 560), (147, 145, 146, 360), (143, 145, 147, 148), (428, 429, 430), (431, 296, 429), (572, 163, 164, 165), (432, 433, 434), (433, 295, 435), (297, 435, 295), (436, 363, 365), (437, 361, 438), (361, 439, 438), (362, 361, 440), (361, 437, 440), (367, 366, 498, 279), (350, 344, 422), (422, 344, 443), (443, 344, 405), (131, 132, 169, 575), (132, 304, 103, 169), (369, 368, 445), (445, 368, 444), (286, 285, 17, 18), (645, 646, 118, 117), (176, 579, 191, 189), (421, 422, 449), (443, 449, 422), (450, 451, 425), (451, 427, 425), (425, 426, 450), (426, 283, 450), (283, 284, 450), (436, 365, 452), (429, 434, 453), (453, 434, 365), (365, 434, 452), (434, 433, 452), (165, 166, 584, 585), (455, 456, 441), (456, 364, 441), (674, 668, 645), (550, 549, 458), (429, 453, 430), (453, 461, 430), (461, 423, 430), (591, 587, 584, 590), (293, 21, 23, 298), (283, 426, 281), (465, 281, 426), (423, 461, 466), (461, 420, 466), (420, 465, 466), (591, 590, 459, 596), (427, 451, 431), (451, 468, 431), (468, 296, 431), (641, 197, 88, 181), (598, 156, 161, 600), (368, 305, 304, 132), (317, 473, 315), (473, 330, 315), (542, 551, 311), (545, 328, 311, 551), (473, 317, 357), (384, 448, 373, 383), (345, 475, 476), (476, 475, 477), (557, 594, 555, 556), (480, 481, 478), (63, 655, 611, 127), (173, 123, 619, 175), (621, 227, 226, 620), (459, 80, 460, 149), (345, 476, 488), (85, 203, 79, 18), (281, 465, 420), (172, 74, 75, 174), (177, 179, 78, 76), (463, 489, 464), (110, 544, 546, 160), (553, 552, 490), (387, 385, 291, 386), (57, 59, 60, 58), (494, 385, 389), (389, 385, 387), (630, 186, 79, 203), (494, 389, 484), (389, 408, 484), (408, 411, 484), (172, 174, 188, 187), (631, 190, 192, 632), (193, 577, 102, 28), (493, 273, 272, 614), (499, 366, 302), (27, 101, 634, 30), (449, 443, 405, 472), (97, 23, 21, 92), (293, 298, 297), (500, 297, 298), (436, 501, 435), (548, 554, 457), (589, 550, 503, 637), (338, 325, 342, 340), (198, 200, 505), (506, 445, 200), (445, 444, 200), (507, 309, 318), (474, 317, 318), (508, 388, 509), (194, 197, 642, 629), (219, 524, 523, 217), (373, 375, 508), (540, 539, 535, 507), (184, 205, 620, 629), (339, 510, 340), (510, 511, 340), (64, 111, 112, 62), (407, 412, 411, 406), (644, 139, 137, 130), (141, 121, 137, 139), (53, 54, 52, 51), (81, 580, 460, 80), (324, 514, 326), (304, 30, 104, 103), (392, 79, 186, 495), (301, 26, 25, 300), (515, 477, 475), (493, 614, 612), (72, 680, 329, 211), (622, 207, 208, 623), (370, 498, 305), (157, 159, 603, 113), (445, 506, 375), (308, 352, 353, 310), (516, 439, 299), (439, 500, 299), (500, 298, 299), (517, 497, 518), (518, 497, 496), (117, 118, 116, 115), (482, 522, 265, 332), (323, 337, 519), (337, 336, 519), (519, 336, 520), (336, 334, 520), (334, 521, 520), (492, 392, 495, 526), (375, 376, 445), (179, 576, 170, 78), (370, 369, 280), (370, 280, 498), (498, 280, 279), (633, 167, 168, 77), (265, 522, 263), (176, 177, 119, 579), (363, 436, 500), (656, 657, 219, 217), (523, 524, 525), (601, 220, 574, 580), (217, 186, 630, 656), (397, 398, 395, 396), (658, 659, 661, 660), (225, 221, 224, 223), (188, 372, 371, 187), (216, 228, 229, 218), (559, 562, 558, 502), (635, 164, 162, 570), (659, 630, 203, 627), (661, 659, 627, 202), (201, 662, 661, 202), (528, 391, 492, 526), (428, 531, 423), (429, 428, 431), (423, 532, 424), (532, 465, 424), (432, 533, 429), (433, 432, 295), (501, 433, 435), (500, 436, 297), (436, 435, 297), (438, 439, 516), (522, 482, 230), (534, 232, 230), (535, 536, 537), (536, 535, 538), (535, 539, 538), (668, 672, 673, 640), (419, 512, 541), (541, 512, 535), (347, 419, 541), (536, 515, 537), (537, 515, 475), (490, 457, 554, 553), (592, 593, 625), (457, 458, 549, 548), (553, 626, 552), (359, 490, 552, 547), (146, 674, 360), (312, 359, 546, 544), (626, 553, 554, 588), (311, 312, 543, 542), (588, 548, 549, 589), (109, 542, 543, 110), (616, 274, 614, 275), (615, 616, 275, 399), (400, 615, 399), (274, 617, 612, 614), (418, 400, 618), (400, 613, 618), (679, 73, 677, 72), (678, 210, 73, 679), (211, 210, 678), (72, 677, 675, 680), (329, 681, 211), (211, 681, 676), (34, 47, 46, 32)])
me_13197_dat_001.polygons.foreach_set('use_smooth', [1, 1, 1, 1, 1, 1, 1, 1, 1, 1, 1, 1, 1, 1, 1, 1, 1, 1, 0, 0, 0, 0, 0, 1, 1, 1, 1, 1, 1, 1, 1, 1, 1, 1, 1, 1, 1, 1, 1, 1, 1, 1, 1, 1, 1, 1, 1, 1, 1, 1, 1, 1, 1, 1, 1, 1, 1, 1, 1, 1, 1, 1, 1, 1, 1, 1, 1, 1, 1, 0, 1, 1, 1, 1, 1, 1, 1, 1, 1, 1, 1, 1, 1, 1, 1, 1, 1, 1, 1, 1, 1, 1, 1, 1, 1, 1, 1, 1, 1, 1, 1, 1, 1, 1, 1, 1, 1, 1, 1, 1, 0, 1, 1, 1, 1, 1, 1, 1, 1, 1, 1, 1, 1, 1, 1, 1, 1, 1, 1, 1, 1, 1, 1, 1, 1, 1, 1, 1, 1, 1, 1, 1, 1, 1, 1, 1, 1, 1, 1, 1, 1, 1, 1, 1, 1, 1, 1, 1, 1, 1, 1, 1, 1, 1, 1, 1, 1, 1, 1, 1, 1, 1, 1, 1, 1, 1, 1, 1, 1, 1, 1, 1, 1, 1, 1, 1, 1, 1, 1, 1, 1, 1, 1, 1, 1, 1, 1, 1, 1, 1, 1, 1, 1, 1, 1, 1, 1, 1, 1, 1, 1, 1, 1, 1, 1, 1, 1, 1, 1, 1, 1, 1, 1, 1, 1, 1, 1, 1, 1, 1, 1, 1, 1, 1, 1, 1, 1, 1, 1, 1, 1, 1, 1, 1, 1, 1, 1, 1, 1, 1, 1, 1, 1, 1, 1, 1, 1, 1, 1, 1, 1, 1, 1, 1, 1, 1, 1, 1, 1, 1, 1, 1, 1, 1, 1, 1, 1, 1, 1, 1, 1, 1, 1, 1, 1, 1, 1, 1, 1, 1, 1, 1, 1, 1, 1, 1, 1, 1, 1, 1, 1, 1, 1, 1, 1, 1, 1, 1, 1, 0, 1, 1, 0, 0, 1, 1, 1, 1, 1, 1, 1, 1, 1, 1, 1, 1, 1, 1, 1, 1, 1, 1, 1, 1, 1, 1, 1, 1, 1, 1, 1, 1, 1, 1, 1, 1, 1, 1, 1, 1, 1, 1, 1, 1, 1, 1, 1, 1, 1, 1, 1, 1, 1, 1, 1, 1, 1, 1, 1, 1, 1, 1, 1, 1, 1, 1, 1, 1, 1, 1, 1, 1, 1, 1, 1, 1, 1, 1, 1, 1, 1, 1, 1, 1, 1, 1, 1, 1, 1, 1, 1, 1, 1, 1, 1, 1, 1, 1, 1, 1, 1, 1, 1, 1, 1, 1, 1, 1, 1, 1, 1, 1, 1, 1, 1, 1, 1, 1, 1, 1, 1, 1, 1, 1, 1, 1, 1, 1, 1, 1, 1, 1, 1, 1, 1, 1, 1, 1, 1, 1, 1, 1, 1, 1, 1, 1, 1, 1, 1, 1, 1, 1, 1, 1, 1, 1, 1, 1, 1, 1, 1, 1, 1, 1, 1, 1, 1, 1, 1, 1, 0, 1, 1, 1, 1, 1, 1, 1, 1, 1, 1, 1, 1, 1, 1, 1, 1, 1, 1, 1, 1, 1, 1, 1, 1, 1, 1, 1, 1, 1, 1, 1, 1, 1, 1, 1, 1, 1, 0, 1, 1, 1, 1, 1, 1, 1, 1, 1, 1, 1, 1, 1, 1, 1, 1, 1, 1, 1, 1, 1, 1, 1, 1, 1, 1, 1, 1, 1, 1, 1, 1, 1, 1, 1, 1, 1, 1, 1, 1, 1, 1, 1, 1, 1, 1, 1, 1, 1, 1, 1, 1, 1, 1, 1, 1, 1, 1, 1, 1, 1, 1, 1, 1, 1, 1, 1, 1, 1, 1, 1, 1, 1, 1, 1, 1, 1, 1, 1, 1, 1, 1, 1, 1, 1, 1, 1, 1, 1, 1, 1, 1, 1, 1, 1])
me_13197_dat_001.polygons.foreach_set('material_index', [0, 0, 0, 0, 0, 0, 0, 0, 0, 0, 0, 0, 0, 0, 0, 0, 0, 0, 0, 0, 0, 0, 0, 0, 0, 0, 1, 0, 0, 1, 0, 0, 0, 0, 0, 0, 0, 0, 0, 0, 0, 0, 0, 0, 0, 0, 0, 0, 0, 0, 0, 0, 0, 0, 0, 0, 0, 0, 0, 0, 0, 0, 0, 0, 0, 0, 0, 0, 0, 0, 2, 0, 0, 0, 1, 1, 1, 0, 0, 0, 0, 0, 0, 0, 0, 0, 0, 0, 0, 2, 0, 0, 0, 0, 0, 0, 0, 0, 0, 0, 0, 0, 0, 0, 0, 0, 0, 0, 0, 0, 0, 1, 0, 0, 0, 0, 0, 0, 0, 0, 0, 0, 0, 0, 0, 0, 0, 0, 0, 0, 0, 0, 0, 0, 0, 0, 0, 0, 0, 0, 0, 0, 0, 0, 0, 0, 0, 0, 0, 0, 0, 0, 0, 0, 0, 0, 0, 0, 0, 0, 0, 0, 0, 0, 0, 0, 0, 0, 0, 0, 0, 0, 0, 0, 0, 0, 0, 0, 0, 0, 0, 0, 0, 0, 0, 0, 0, 0, 0, 0, 0, 0, 0, 0, 0, 0, 0, 0, 0, 0, 0, 0, 0, 0, 0, 0, 0, 0, 0, 0, 0, 0, 0, 0, 0, 0, 0, 0, 0, 0, 0, 0, 0, 0, 0, 0, 0, 0, 0, 0, 0, 0, 0, 0, 1, 0, 0, 0, 0, 0, 0, 0, 0, 0, 0, 0, 0, 0, 0, 0, 0, 0, 0, 0, 0, 0, 0, 0, 0, 0, 0, 0, 0, 0, 0, 0, 0, 0, 0, 0, 0, 0, 0, 0, 0, 0, 0, 0, 0, 0, 0, 0, 0, 0, 0, 0, 0, 0, 0, 0, 0, 0, 0, 0, 0, 0, 0, 0, 0, 0, 0, 0, 0, 0, 0, 0, 0, 0, 0, 0, 0, 0, 0, 0, 0, 0, 0, 1, 1, 1, 0, 0, 0, 0, 0, 0, 0, 0, 0, 0, 0, 0, 0, 0, 0, 0, 0, 0, 0, 0, 0, 0, 0, 0, 0, 0, 0, 0, 0, 0, 0, 0, 0, 0, 0, 0, 0, 0, 0, 0, 0, 0, 0, 0, 0, 0, 0, 0, 0, 0, 0, 0, 0, 0, 0, 0, 0, 0, 0, 0, 2, 0, 0, 0, 0, 0, 0, 0, 0, 0, 1, 1, 1, 1, 0, 0, 0, 0, 0, 0, 0, 0, 0, 0, 0, 0, 0, 0, 0, 0, 0, 0, 0, 0, 0, 0, 0, 0, 0, 0, 0, 0, 0, 0, 0, 0, 0, 0, 0, 0, 0, 0, 0, 0, 0, 0, 0, 0, 0, 0, 0, 0, 0, 0, 0, 0, 0, 0, 0, 0, 0, 0, 0, 0, 0, 0, 0, 0, 0, 0, 0, 0, 0, 0, 0, 0, 0, 0, 0, 0, 0, 0, 0, 0, 0, 0, 0, 0, 0, 0, 0, 0, 0, 0, 0, 0, 0, 0, 0, 0, 1, 0, 0, 0, 0, 0, 0, 0, 0, 0, 0, 0, 0, 0, 0, 0, 0, 0, 0, 0, 0, 0, 0, 0, 0, 0, 0, 0, 0, 0, 0, 0, 0, 0, 0, 1, 2, 0, 0, 0, 0, 0, 0, 0, 0, 0, 0, 0, 0, 0, 0, 0, 0, 0, 0, 0, 0, 0, 0, 0, 0, 0, 0, 0, 0, 0, 0, 0, 0, 0, 0, 0, 0, 0, 0, 0, 0, 0, 0, 0, 0, 0, 0, 0, 0, 0, 0, 0, 0, 0, 0, 0, 0, 0, 0, 0, 0, 0, 0, 0, 0, 0, 0, 0, 0, 0, 0, 0, 0, 0, 0, 1, 1, 1, 1, 2, 1, 1, 1, 1, 1, 2, 1, 0])
me_13197_dat_001.materials.append(mat_dark_grey_material)
me_13197_dat_001.materials.append(mat_bright_light_yellow_material)
me_13197_dat_001.materials.append(mat_black_material)
me_13197_dat_001.use_remesh_fix_poles = True
me_13197_dat_001.use_remesh_preserve_attributes = False
me_13197_dat_001.use_mirror_vertex_groups = False
me_13197_dat_001.update()

# ---- objects
ob_object = bpy.data.objects.new('Object', me_13197_dat_001)

# ---- transforms, parenting, visibility, modifiers, constraints
ob_object.location = (0.0, 0.0, 0.0)
ob_object.lineart.crease_threshold = 0.0

# ---- collection membership
col_collection.objects.link(ob_object)

# ---- scene / render settings (as saved in the file)
scene.frame_start = 1; scene.frame_end = 250; scene.frame_set(1)
scene.render.engine = 'BLENDER_EEVEE_NEXT'
scene.cycles.use_denoising = False
scene.cycles.samples = 128
scene.cycles.sampling_pattern = 'TABULATED_SOBOL'
scene.cycles.use_adaptive_sampling = False
scene.cycles.use_light_tree = False
scene.view_settings.view_transform = 'Filmic'
bpy.context.view_layer.update()

# ---- added for rendering (the .blend has no active camera and no usable light): camera, sun
cam_auto = bpy.data.cameras.new('AutoCamera')
cam_auto.lens = 50.0
cam_auto.sensor_width = 36.0
cam_auto.clip_end = 1000.0
ob_auto_camera = bpy.data.objects.new('AutoCamera', cam_auto)
scene.collection.objects.link(ob_auto_camera)
ob_auto_camera.location = (1.34956, -1.50148, 1.51435)
ob_auto_camera.rotation_euler = (1.09748, -7.21219e-08, 0.694738)
scene.camera = ob_auto_camera
light_auto_sun = bpy.data.lights.new('AutoSun', 'SUN')
light_auto_sun.energy = 3.0
light_auto_sun.angle = 0.0523599
ob_auto_sun = bpy.data.objects.new('AutoSun', light_auto_sun)
scene.collection.objects.link(ob_auto_sun)
ob_auto_sun.rotation_euler = (0.872665, 0.174533, 0.523599)
bpy.context.view_layer.update()
